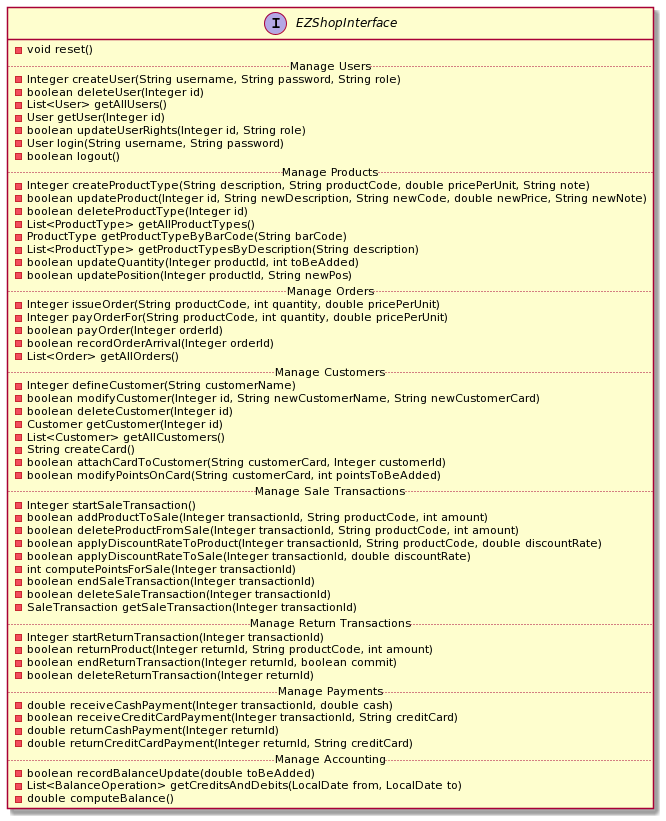

The diagram above was rendered by PlantUML. Its source (embedded in the PNG):
@startuml
interface EZShopInterface {
- void reset()
.. Manage Users ..
- Integer createUser(String username, String password, String role) 
- boolean deleteUser(Integer id) 
- List<User> getAllUsers() 
- User getUser(Integer id) 
- boolean updateUserRights(Integer id, String role) 
- User login(String username, String password) 
- boolean logout()
.. Manage Products ..
- Integer createProductType(String description, String productCode, double pricePerUnit, String note)
- boolean updateProduct(Integer id, String newDescription, String newCode, double newPrice, String newNote)
- boolean deleteProductType(Integer id) 
- List<ProductType> getAllProductTypes() 
- ProductType getProductTypeByBarCode(String barCode) 
- List<ProductType> getProductTypesByDescription(String description) 
- boolean updateQuantity(Integer productId, int toBeAdded) 
- boolean updatePosition(Integer productId, String newPos) 
.. Manage Orders ..
- Integer issueOrder(String productCode, int quantity, double pricePerUnit)
- Integer payOrderFor(String productCode, int quantity, double pricePerUnit)
- boolean payOrder(Integer orderId) 
- boolean recordOrderArrival(Integer orderId) 
- List<Order> getAllOrders() 
.. Manage Customers ..
- Integer defineCustomer(String customerName) 
- boolean modifyCustomer(Integer id, String newCustomerName, String newCustomerCard) 
- boolean deleteCustomer(Integer id) 
- Customer getCustomer(Integer id) 
- List<Customer> getAllCustomers() 
- String createCard() 
- boolean attachCardToCustomer(String customerCard, Integer customerId) 
- boolean modifyPointsOnCard(String customerCard, int pointsToBeAdded) 
.. Manage Sale Transactions ..
- Integer startSaleTransaction() 
- boolean addProductToSale(Integer transactionId, String productCode, int amount) 
- boolean deleteProductFromSale(Integer transactionId, String productCode, int amount) 
- boolean applyDiscountRateToProduct(Integer transactionId, String productCode, double discountRate) 
- boolean applyDiscountRateToSale(Integer transactionId, double discountRate) 
- int computePointsForSale(Integer transactionId) 
- boolean endSaleTransaction(Integer transactionId) 
- boolean deleteSaleTransaction(Integer transactionId) 
- SaleTransaction getSaleTransaction(Integer transactionId) 
.. Manage Return Transactions ..
- Integer startReturnTransaction(Integer transactionId) 
- boolean returnProduct(Integer returnId, String productCode, int amount) 
- boolean endReturnTransaction(Integer returnId, boolean commit) 
- boolean deleteReturnTransaction(Integer returnId) 
.. Manage Payments ..
- double receiveCashPayment(Integer transactionId, double cash) 
- boolean receiveCreditCardPayment(Integer transactionId, String creditCard) 
- double returnCashPayment(Integer returnId) 
- double returnCreditCardPayment(Integer returnId, String creditCard) 
.. Manage Accounting ..
- boolean recordBalanceUpdate(double toBeAdded) 
- List<BalanceOperation> getCreditsAndDebits(LocalDate from, LocalDate to) 
- double computeBalance() 
}
@enduml